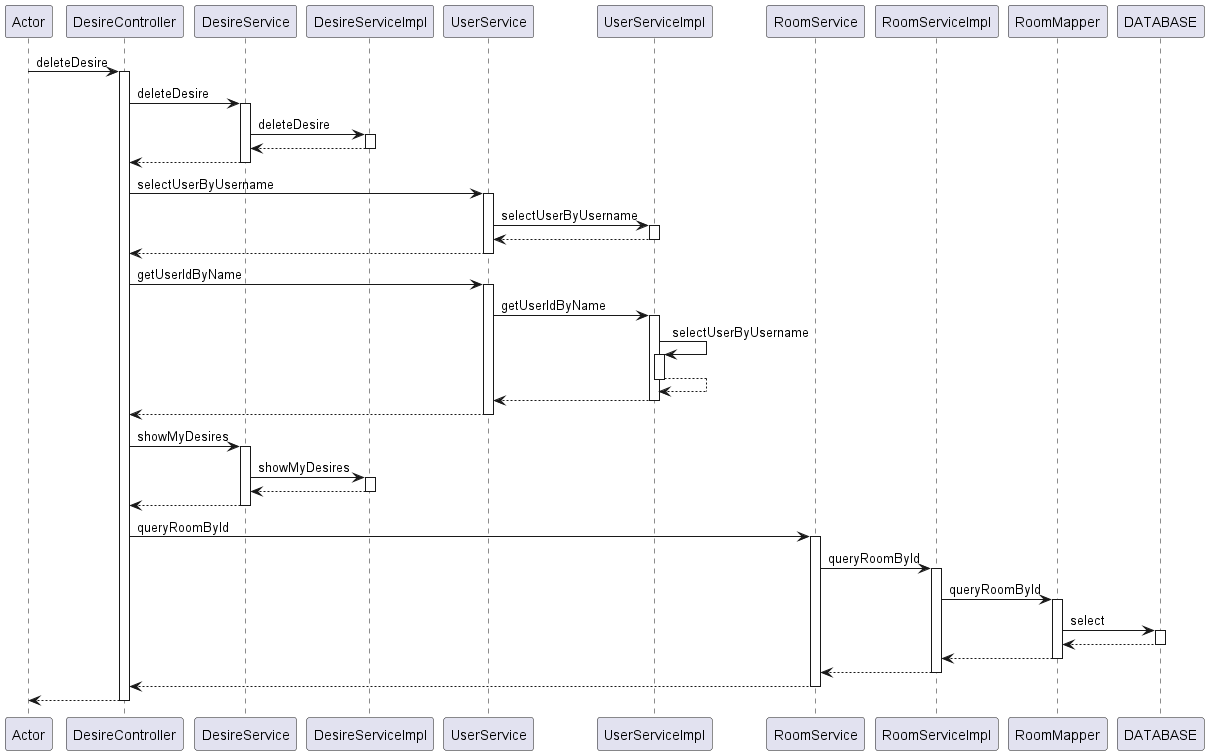

The diagram above was rendered by PlantUML. Its source (embedded in the PNG):
@startuml
participant Actor
Actor -> DesireController : deleteDesire
activate DesireController
DesireController -> DesireService : deleteDesire
activate DesireService
DesireService -> DesireServiceImpl : deleteDesire
activate DesireServiceImpl
DesireServiceImpl --> DesireService
deactivate DesireServiceImpl
DesireService --> DesireController
deactivate DesireService
DesireController -> UserService : selectUserByUsername
activate UserService
UserService -> UserServiceImpl : selectUserByUsername
activate UserServiceImpl
UserServiceImpl --> UserService
deactivate UserServiceImpl
UserService --> DesireController
deactivate UserService
DesireController -> UserService : getUserIdByName
activate UserService
UserService -> UserServiceImpl : getUserIdByName
activate UserServiceImpl
UserServiceImpl -> UserServiceImpl : selectUserByUsername
activate UserServiceImpl
UserServiceImpl --> UserServiceImpl
deactivate UserServiceImpl
UserServiceImpl --> UserService
deactivate UserServiceImpl
UserService --> DesireController
deactivate UserService
DesireController -> DesireService : showMyDesires
activate DesireService
DesireService -> DesireServiceImpl : showMyDesires
activate DesireServiceImpl
DesireServiceImpl --> DesireService
deactivate DesireServiceImpl
DesireService --> DesireController
deactivate DesireService
DesireController -> RoomService : queryRoomById
activate RoomService
RoomService -> RoomServiceImpl : queryRoomById
activate RoomServiceImpl

RoomServiceImpl -> RoomMapper : queryRoomById
activate RoomMapper
RoomMapper -> DATABASE : select
activate DATABASE
DATABASE --> RoomMapper
deactivate DATABASE
RoomMapper --> RoomServiceImpl
deactivate RoomMapper

RoomServiceImpl --> RoomService
deactivate RoomServiceImpl
RoomService --> DesireController
deactivate RoomService
return
@enduml